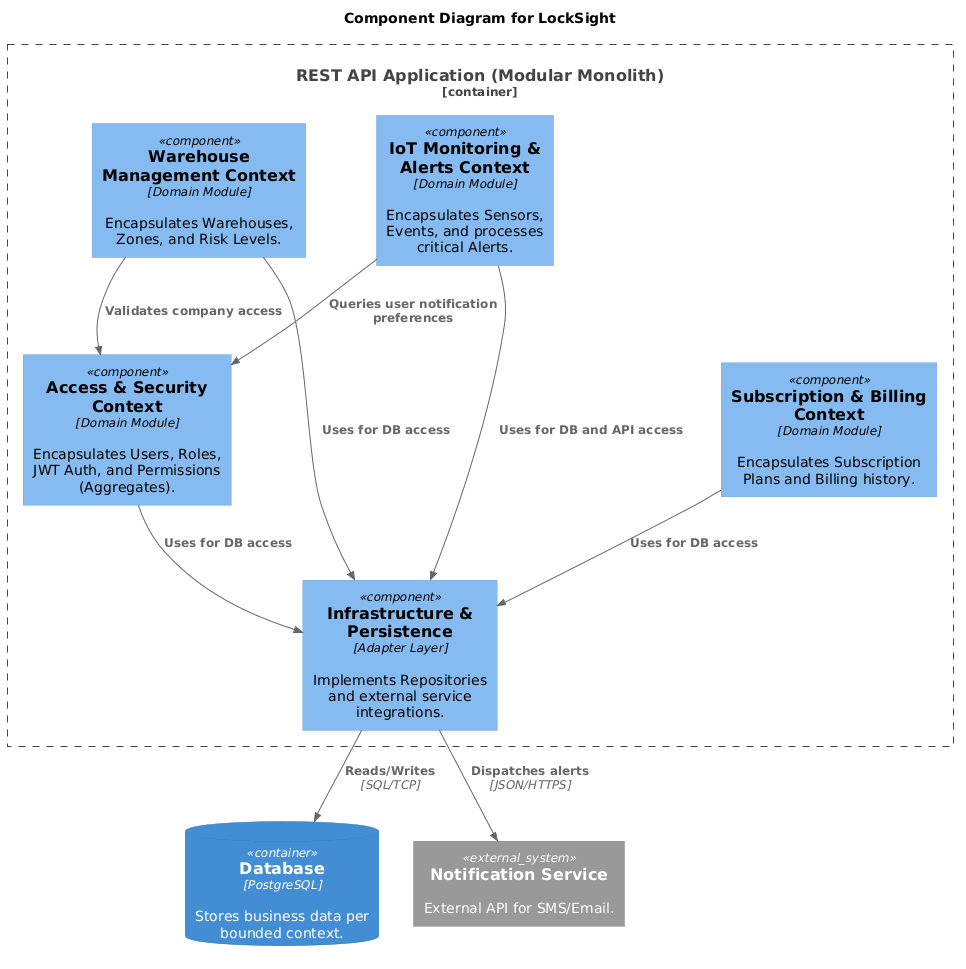

The diagram above was rendered by PlantUML. Its source (embedded in the PNG):
@startuml
!include https://raw.githubusercontent.com/plantuml-stdlib/C4-PlantUML/master/C4_Component.puml

LAYOUT_TOP_DOWN()

title Component Diagram for LockSight 
ContainerDb(db, "Database", "PostgreSQL", "Stores business data per bounded context.")
System_Ext(notifications, "Notification Service", "External API for SMS/Email.")

Container_Boundary(api, "REST API Application (Modular Monolith)") {
    
    Component(iam_bc, "Access & Security Context", "Domain Module", "Encapsulates Users, Roles, JWT Auth, and Permissions (Aggregates).")
    
    Component(warehouse_bc, "Warehouse Management Context", "Domain Module", "Encapsulates Warehouses, Zones, and Risk Levels.")
    
    Component(iot_bc, "IoT Monitoring & Alerts Context", "Domain Module", "Encapsulates Sensors, Events, and processes critical Alerts.")
    
    Component(billing_bc, "Subscription & Billing Context", "Domain Module", "Encapsulates Subscription Plans and Billing history.")
    
    Component(infra, "Infrastructure & Persistence", "Adapter Layer", "Implements Repositories and external service integrations.")
    
    Rel(iot_bc, iam_bc, "Queries user notification preferences")
    Rel(warehouse_bc, iam_bc, "Validates company access")
}

Rel(iam_bc, infra, "Uses for DB access")
Rel(warehouse_bc, infra, "Uses for DB access")
Rel(iot_bc, infra, "Uses for DB and API access")
Rel(billing_bc, infra, "Uses for DB access")

Rel(infra, db, "Reads/Writes", "SQL/TCP")
Rel(infra, notifications, "Dispatches alerts", "JSON/HTTPS")
@enduml